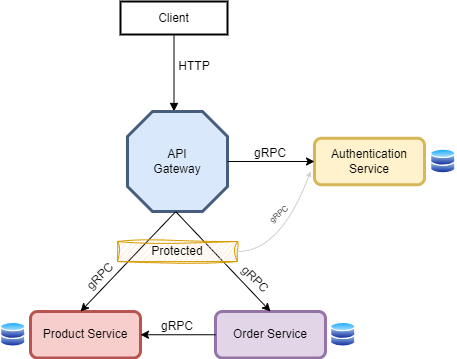

The diagram above was exported from draw.io. Its source (the exported page's mxGraphModel, read from the mxfile embedded in the PNG):
<mxGraphModel dx="1050" dy="1690" grid="1" gridSize="10" guides="1" tooltips="1" connect="1" arrows="1" fold="1" page="1" pageScale="1" pageWidth="850" pageHeight="1100" background="#ffffff" math="0" shadow="0">
  <root>
    <mxCell id="0" />
    <mxCell id="1" parent="0" />
    <mxCell id="Vza8FC3sh-NzX1_7fMvP-1" value="Authentication Service" style="whiteSpace=wrap;strokeWidth=3;fillColor=#fff2cc;strokeColor=#d6b656;rounded=1;" parent="1" vertex="1">
      <mxGeometry x="564" y="-883.25" width="110" height="46.5" as="geometry" />
    </mxCell>
    <mxCell id="Vza8FC3sh-NzX1_7fMvP-2" value="Client" style="whiteSpace=wrap;strokeWidth=2;" parent="1" vertex="1">
      <mxGeometry x="370" y="-1020" width="107" height="33" as="geometry" />
    </mxCell>
    <mxCell id="Vza8FC3sh-NzX1_7fMvP-3" value="" style="curved=1;startArrow=none;endArrow=block;exitX=0.5;exitY=1;exitDx=0;exitDy=0;entryX=0.5;entryY=0;entryDx=0;entryDy=0;" parent="1" source="Vza8FC3sh-NzX1_7fMvP-2" edge="1">
      <mxGeometry relative="1" as="geometry">
        <Array as="points" />
        <mxPoint x="434" y="-867" as="sourcePoint" />
        <mxPoint x="423.5000000000002" y="-910" as="targetPoint" />
      </mxGeometry>
    </mxCell>
    <mxCell id="Vza8FC3sh-NzX1_7fMvP-4" value="HTTP" style="text;strokeColor=none;align=center;fillColor=none;html=1;verticalAlign=middle;whiteSpace=wrap;rounded=0;" parent="1" vertex="1">
      <mxGeometry x="414" y="-970" width="60" height="30" as="geometry" />
    </mxCell>
    <mxCell id="Vza8FC3sh-NzX1_7fMvP-5" value="" style="verticalLabelPosition=bottom;verticalAlign=top;html=1;shape=mxgraph.basic.polygon;polyCoords=[[0.25,0],[0.75,0],[1,0.25],[1,0.75],[0.75,1],[0.25,1],[0,0.75],[0,0.25]];polyline=0;fillColor=#dae8fc;strokeColor=#475D7D;strokeWidth=3;" parent="1" vertex="1">
      <mxGeometry x="377" y="-910" width="100" height="100" as="geometry" />
    </mxCell>
    <mxCell id="Vza8FC3sh-NzX1_7fMvP-6" value="" style="endArrow=classic;html=1;rounded=0;entryX=0;entryY=0.5;entryDx=0;entryDy=0;" parent="1" source="Vza8FC3sh-NzX1_7fMvP-5" target="Vza8FC3sh-NzX1_7fMvP-1" edge="1">
      <mxGeometry width="50" height="50" relative="1" as="geometry">
        <mxPoint x="480" y="-860" as="sourcePoint" />
        <mxPoint x="560" y="-860" as="targetPoint" />
      </mxGeometry>
    </mxCell>
    <mxCell id="Vza8FC3sh-NzX1_7fMvP-7" value="gRPC" style="text;strokeColor=none;align=center;fillColor=none;html=1;verticalAlign=middle;whiteSpace=wrap;rounded=0;" parent="1" vertex="1">
      <mxGeometry x="490" y="-883.25" width="60" height="30" as="geometry" />
    </mxCell>
    <mxCell id="Vza8FC3sh-NzX1_7fMvP-8" value="Product Service" style="whiteSpace=wrap;strokeWidth=3;fillColor=#f8cecc;strokeColor=#b85450;rounded=1;glass=0;" parent="1" vertex="1">
      <mxGeometry x="280" y="-710" width="110" height="46.5" as="geometry" />
    </mxCell>
    <mxCell id="Vza8FC3sh-NzX1_7fMvP-9" value="Order Service" style="whiteSpace=wrap;strokeWidth=3;fillColor=#e1d5e7;strokeColor=#9673a6;rounded=1;" parent="1" vertex="1">
      <mxGeometry x="465" y="-710" width="110" height="46.5" as="geometry" />
    </mxCell>
    <mxCell id="Vza8FC3sh-NzX1_7fMvP-10" value="" style="endArrow=classic;html=1;rounded=0;exitX=0.476;exitY=1.008;exitDx=0;exitDy=0;exitPerimeter=0;entryX=0.455;entryY=0;entryDx=0;entryDy=0;entryPerimeter=0;" parent="1" source="Vza8FC3sh-NzX1_7fMvP-5" target="Vza8FC3sh-NzX1_7fMvP-8" edge="1">
      <mxGeometry width="50" height="50" relative="1" as="geometry">
        <mxPoint x="450" y="-720" as="sourcePoint" />
        <mxPoint x="500" y="-770" as="targetPoint" />
        <Array as="points" />
      </mxGeometry>
    </mxCell>
    <mxCell id="Vza8FC3sh-NzX1_7fMvP-11" value="" style="endArrow=classic;html=1;rounded=0;exitX=0.482;exitY=1.001;exitDx=0;exitDy=0;exitPerimeter=0;entryX=0.5;entryY=0;entryDx=0;entryDy=0;" parent="1" source="Vza8FC3sh-NzX1_7fMvP-5" target="Vza8FC3sh-NzX1_7fMvP-9" edge="1">
      <mxGeometry width="50" height="50" relative="1" as="geometry">
        <mxPoint x="435" y="-799" as="sourcePoint" />
        <mxPoint x="340" y="-700" as="targetPoint" />
        <Array as="points" />
      </mxGeometry>
    </mxCell>
    <mxCell id="Vza8FC3sh-NzX1_7fMvP-12" value="Protected" style="rounded=0;whiteSpace=wrap;html=1;fillColor=#ffe6cc;strokeColor=#d79b00;sketch=1;curveFitting=1;jiggle=2;" parent="1" vertex="1">
      <mxGeometry x="367" y="-780" width="120" height="20" as="geometry" />
    </mxCell>
    <mxCell id="Vza8FC3sh-NzX1_7fMvP-13" value="" style="endArrow=classic;html=1;rounded=0;exitX=0;exitY=0.5;exitDx=0;exitDy=0;entryX=1;entryY=0.5;entryDx=0;entryDy=0;" parent="1" source="Vza8FC3sh-NzX1_7fMvP-9" target="Vza8FC3sh-NzX1_7fMvP-8" edge="1">
      <mxGeometry width="50" height="50" relative="1" as="geometry">
        <mxPoint x="440" y="-770" as="sourcePoint" />
        <mxPoint x="490" y="-820" as="targetPoint" />
      </mxGeometry>
    </mxCell>
    <mxCell id="Vza8FC3sh-NzX1_7fMvP-14" value="gRPC" style="text;strokeColor=none;align=center;fillColor=none;html=1;verticalAlign=middle;whiteSpace=wrap;rounded=0;" parent="1" vertex="1">
      <mxGeometry x="397" y="-710" width="60" height="30" as="geometry" />
    </mxCell>
    <mxCell id="Vza8FC3sh-NzX1_7fMvP-15" value="gRPC" style="text;strokeColor=none;align=center;fillColor=none;html=1;verticalAlign=middle;whiteSpace=wrap;rounded=0;rotation=-45;" parent="1" vertex="1">
      <mxGeometry x="320" y="-760" width="60" height="30" as="geometry" />
    </mxCell>
    <mxCell id="Vza8FC3sh-NzX1_7fMvP-16" value="gRPC" style="text;strokeColor=none;align=center;fillColor=none;html=1;verticalAlign=middle;whiteSpace=wrap;rounded=0;rotation=45;" parent="1" vertex="1">
      <mxGeometry x="475" y="-757" width="60" height="30" as="geometry" />
    </mxCell>
    <mxCell id="Vza8FC3sh-NzX1_7fMvP-17" value="API Gateway" style="text;strokeColor=none;align=center;fillColor=none;html=1;verticalAlign=middle;whiteSpace=wrap;rounded=0;" parent="1" vertex="1">
      <mxGeometry x="397" y="-875" width="60" height="30" as="geometry" />
    </mxCell>
    <mxCell id="Vza8FC3sh-NzX1_7fMvP-18" value="" style="image;aspect=fixed;perimeter=ellipsePerimeter;html=1;align=center;shadow=0;dashed=0;spacingTop=3;image=img/lib/active_directory/databases.svg;" parent="1" vertex="1">
      <mxGeometry x="680" y="-872.5" width="25.51" height="25" as="geometry" />
    </mxCell>
    <mxCell id="Vza8FC3sh-NzX1_7fMvP-19" value="" style="image;aspect=fixed;perimeter=ellipsePerimeter;html=1;align=center;shadow=0;dashed=0;spacingTop=3;image=img/lib/active_directory/databases.svg;" parent="1" vertex="1">
      <mxGeometry x="580" y="-699.25" width="25.51" height="25" as="geometry" />
    </mxCell>
    <mxCell id="Vza8FC3sh-NzX1_7fMvP-20" value="" style="image;aspect=fixed;perimeter=ellipsePerimeter;html=1;align=center;shadow=0;dashed=0;spacingTop=3;image=img/lib/active_directory/databases.svg;" parent="1" vertex="1">
      <mxGeometry x="250" y="-699.25" width="25.51" height="25" as="geometry" />
    </mxCell>
    <mxCell id="Vza8FC3sh-NzX1_7fMvP-21" value="" style="curved=1;endArrow=classic;html=1;rounded=0;fillColor=#f5f5f5;strokeColor=#CFCFCF;shadow=0;endSize=3;startSize=0;" parent="1" edge="1">
      <mxGeometry width="50" height="50" relative="1" as="geometry">
        <mxPoint x="487" y="-770" as="sourcePoint" />
        <mxPoint x="560" y="-850" as="targetPoint" />
        <Array as="points">
          <mxPoint x="530" y="-770" />
        </Array>
      </mxGeometry>
    </mxCell>
    <mxCell id="Vza8FC3sh-NzX1_7fMvP-22" value="&lt;font style=&quot;font-size: 8px;&quot;&gt;gRPC&lt;/font&gt;" style="text;strokeColor=none;align=center;fillColor=none;html=1;verticalAlign=middle;whiteSpace=wrap;rounded=0;rotation=-40;" parent="1" vertex="1">
      <mxGeometry x="510" y="-818" width="36" height="20" as="geometry" />
    </mxCell>
  </root>
</mxGraphModel>